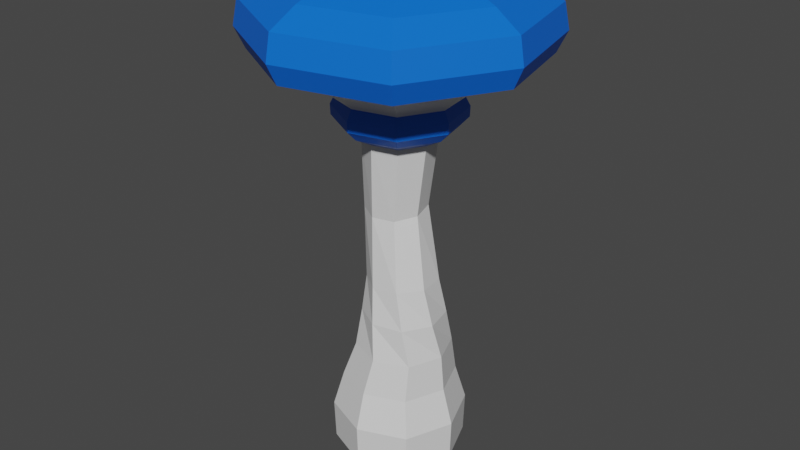 # Source: Mushroom_Bulb.blend  (saved by Blender 2.82.7; exported with 4.5.12 LTS)
import bpy
from mathutils import Matrix  # noqa: F401  (used for matrix-valued properties, if any)

bpy.ops.wm.read_factory_settings(use_empty=True)
scene = bpy.context.scene
scene.name = 'Scene'

# ---- collections
col_collection = bpy.data.collections.new('Collection'); scene.collection.children.link(col_collection)

# ---- materials (node trees are filled in below, after node groups)
mat_material = bpy.data.materials.new('Material')
mat_material.alpha_threshold = 0.0
mat_material.use_transparent_shadow = False
mat_material.line_color = (0.0, 0.0, 0.0, 1.0)
mat_cap = bpy.data.materials.new('Cap')
mat_cap.use_transparent_shadow = False

# ---- material node trees
mat_material.use_nodes = True; mat_material.node_tree.nodes.clear()
_N = mat_material.node_tree.nodes; _L = mat_material.node_tree.links
n0 = _N.new('ShaderNodeOutputMaterial'); n0.name = 'Material Output'; n0.location = (300, 300)
n1 = _N.new('ShaderNodeBsdfPrincipled'); n1.name = 'Principled BSDF'; n1.location = (10, 300)
n1.distribution = 'GGX'
n1.subsurface_method = 'BURLEY'
n1.inputs[2].default_value = 0.4
n1.inputs[3].default_value = 1.45
n1.inputs[27].default_value = (0.0, 0.0, 0.0, 1.0)
n1.inputs[28].default_value = 1.0
_L.new(n1.outputs[0], n0.inputs[0])
n0.is_active_output = True
mat_cap.use_nodes = True; mat_cap.node_tree.nodes.clear()
_N = mat_cap.node_tree.nodes; _L = mat_cap.node_tree.links
n0 = _N.new('ShaderNodeOutputMaterial'); n0.name = 'Material Output'; n0.location = (300, 300)
n1 = _N.new('ShaderNodeBsdfPrincipled'); n1.name = 'Principled BSDF'; n1.location = (10, 300)
n1.distribution = 'GGX'
n1.subsurface_method = 'BURLEY'
n1.inputs[0].default_value = (0.0, 0.1439, 0.8, 1.0)
n1.inputs[3].default_value = 1.45
n1.inputs[27].default_value = (0.0, 0.0, 0.0, 1.0)
n1.inputs[28].default_value = 1.0
_L.new(n1.outputs[0], n0.inputs[0])
n0.is_active_output = True

# ---- world
world_world = bpy.data.worlds.new('World'); scene.world = world_world
world_world.use_nodes = True; world_world.node_tree.nodes.clear()
_N = world_world.node_tree.nodes; _L = world_world.node_tree.links
n0 = _N.new('ShaderNodeOutputWorld'); n0.name = 'World Output'; n0.location = (300, 300)
n1 = _N.new('ShaderNodeBackground'); n1.name = 'Background'; n1.location = (10, 300)
n1.inputs[0].default_value = (0.05088, 0.05088, 0.05088, 1.0)
_L.new(n1.outputs[0], n0.inputs[0])
n0.is_active_output = True
world_world.color = (0.05088, 0.05088, 0.05088)
world_world.use_sun_shadow = False
world_world.sun_shadow_jitter_overblur = 0.0

# ---- meshes
me_cube = bpy.data.meshes.new('Cube')
me_cube.from_pydata([(0.8081, 0.6165, 8.517), (1.336, 1.336, -1.0), (0.6148, -0.8059, 8.517), (1.336, -1.336, -1.0), (-0.6143, 0.8099, 8.517), (-1.336, 1.336, -1.0), (-0.8077, -0.6126, 8.517), (-1.336, -1.336, -1.0), (0.0, 1.862, -1.0), (-0.1345, -0.9889, 8.517), (0.0, -1.862, -1.0), (0.1349, 0.9929, 8.517), (-1.862, 0.0, -1.0), (0.9911, -0.1327, 8.517), (-0.9907, 0.1367, 8.517), (1.862, 0.0, -1.0), (-0.8581, -0.4641, 6.373), (-0.2189, -1.61, 9.653), (-0.2382, -1.751, 9.061), (-1.429, -1.085, 9.061), (1.754, -0.2364, 9.061), (1.088, -1.428, 9.061), (-1.753, 0.2404, 9.061), (-1.087, 1.432, 9.061), (0.2386, 1.755, 9.061), (1.43, 1.089, 9.061), (-0.3435, -2.526, 10.38), (-1.314, -0.9979, 9.653), (1.612, -0.2172, 9.653), (1.0, -1.312, 9.653), (-1.612, 0.2211, 9.653), (-0.9996, 1.316, 9.653), (0.2194, 1.614, 9.653), (1.315, 1.002, 9.653), (-2.061, -1.566, 10.38), (2.529, -0.3418, 10.38), (1.568, -2.06, 10.38), (-2.528, 0.3457, 10.38), (-1.568, 2.064, 10.38), (0.344, 2.53, 10.38), (2.062, 1.57, 10.38), (-0.5539, -4.074, 11.38), (-0.5164, -3.798, 10.8), (-3.098, -2.355, 10.8), (3.8, -0.5146, 10.8), (2.357, -3.096, 10.8), (-3.8, 0.5186, 10.8), (-2.356, 3.1, 10.8), (0.5168, 3.802, 10.8), (3.099, 2.359, 10.8), (-0.5356, -3.939, 12.11), (-3.323, -2.526, 11.38), (4.076, -0.5522, 11.38), (2.528, -3.322, 11.38), (-4.076, 0.5561, 11.38), (-2.528, 3.326, 11.38), (0.5544, 4.078, 11.38), (3.324, 2.53, 11.38), (-0.4298, -3.161, 12.59), (-3.213, -2.442, 12.11), (3.942, -0.5338, 12.11), (2.445, -3.212, 12.11), (-3.941, 0.5378, 12.11), (-2.444, 3.216, 12.11), (0.536, 3.943, 12.11), (3.214, 2.446, 12.11), (-0.2502, -1.84, 13.13), (-2.579, -1.96, 12.59), (3.164, -0.4281, 12.59), (1.962, -2.577, 12.59), (-3.163, 0.432, 12.59), (-1.962, 2.581, 12.59), (0.4303, 3.165, 12.59), (2.579, 1.964, 12.59), (-1.502, -1.141, 13.13), (1.842, -0.2485, 13.13), (1.143, -1.5, 13.13), (-1.842, 0.2524, 13.13), (-1.142, 1.504, 13.13), (0.2507, 1.844, 13.13), (1.502, 1.145, 13.13), (0.0002179, 0.001981, 13.13), (1.364, 1.364, 0.1548), (-1.364, -1.364, 0.1548), (1.364, -1.364, 0.1548), (-1.364, 1.364, 0.1548), (0.0, 1.901, 0.1548), (0.0, -1.901, 0.1548), (1.901, 0.0, 0.1548), (-1.901, 0.0, 0.1548), (-0.7507, -0.5373, 4.305), (1.006, 0.471, 4.368), (0.6309, -0.912, 4.368), (-0.3757, 0.8457, 4.305), (0.3889, 0.9302, 4.336), (-0.1336, -0.9965, 4.336), (1.09, -0.2942, 4.38), (-0.8348, 0.2279, 4.292), (1.117, 0.9654, 2.245), (1.117, -0.9654, 2.245), (-0.8142, 0.9654, 2.245), (0.1512, 1.345, 2.245), (0.1512, -1.345, 2.245), (1.496, 6.787e-10, 2.245), (-1.194, 6.787e-10, 2.245), (-0.8142, -0.9654, 2.245), (1.145, 1.145, 1.2), (1.145, -1.145, 1.2), (-1.145, 1.145, 1.2), (-7.998e-10, 1.595, 1.2), (-7.998e-10, -1.595, 1.2), (1.595, -7.998e-10, 1.2), (-1.595, -7.998e-10, 1.2), (-1.145, -1.145, 1.2), (-0.7798, -0.7218, 3.291), (1.129, 0.6705, 3.291), (0.8708, -0.98, 3.291), (-0.5215, 0.9287, 3.291), (0.3545, 1.124, 3.291), (-0.005235, -1.175, 3.291), (1.324, -0.2055, 3.291), (-0.9751, 0.1542, 3.291), (1.144, 1.144, -1.355), (1.144, -1.144, -1.355), (-1.144, 1.144, -1.355), (-1.144, -1.144, -1.355), (0.0, 1.594, -1.355), (0.0, -1.594, -1.355), (-1.594, 0.0, -1.355), (1.594, 0.0, -1.355), (0.0, 0.0, -1.355), (0.5502, 0.5377, 6.48), (0.3498, -0.6628, 6.347), (-0.6576, 0.7364, 6.507), (-0.01432, 0.873, 6.52), (-0.2935, -0.7995, 6.334), (0.6875, -0.1016, 6.408), (-0.9953, 0.1752, 6.445), (0.2401, 1.767, 9.353), (-1.094, 1.441, 9.353), (1.765, -0.2379, 9.353), (1.439, 1.096, 9.353), (1.095, -1.437, 9.353), (-1.439, -1.092, 9.353), (-1.764, 0.2419, 9.353), (-0.2397, -1.763, 9.353), (0.2036, 1.498, 8.789), (-0.9274, 1.222, 8.789), (-1.219, -0.9256, 8.789), (-0.2031, -1.494, 8.789), (0.9278, -1.218, 8.789), (-1.495, 0.2053, 8.789), (1.496, -0.2014, 8.789), (1.22, 0.9296, 8.789)], [], [(151, 148, 19, 22), (135, 9, 6, 16), (137, 14, 4, 133), (10, 7, 125, 127), (136, 13, 2, 132), (134, 11, 0, 131), (133, 4, 11, 134), (12, 5, 124, 128), (132, 2, 9, 135), (149, 150, 21, 18), (146, 147, 23, 24), (1, 15, 129, 122), (131, 0, 13, 136), (7, 12, 128, 125), (16, 6, 14, 137), (148, 149, 18, 19), (142, 140, 28, 29), (141, 138, 32, 33), (138, 139, 31, 32), (140, 141, 33, 28), (147, 151, 22, 23), (150, 152, 20, 21), (152, 153, 25, 20), (153, 146, 24, 25), (28, 33, 40, 35), (27, 17, 26, 34), (31, 30, 37, 38), (17, 29, 36, 26), (144, 143, 27, 30), (145, 142, 29, 17), (139, 144, 30, 31), (143, 145, 17, 27), (34, 26, 42, 43), (38, 37, 46, 47), (26, 36, 45, 42), (37, 34, 43, 46), (32, 31, 38, 39), (33, 32, 39, 40), (29, 28, 35, 36), (30, 27, 34, 37), (42, 45, 53, 41), (46, 43, 51, 54), (45, 44, 52, 53), (49, 48, 56, 57), (35, 40, 49, 44), (39, 38, 47, 48), (40, 39, 48, 49), (36, 35, 44, 45), (53, 52, 60, 61), (57, 56, 64, 65), (56, 55, 63, 64), (52, 57, 65, 60), (47, 46, 54, 55), (43, 42, 41, 51), (44, 49, 57, 52), (48, 47, 55, 56), (60, 65, 73, 68), (59, 50, 58, 67), (63, 62, 70, 71), (50, 61, 69, 58), (54, 51, 59, 62), (41, 53, 61, 50), (55, 54, 62, 63), (51, 41, 50, 59), (67, 58, 66, 74), (71, 70, 77, 78), (58, 69, 76, 66), (70, 67, 74, 77), (64, 63, 71, 72), (65, 64, 72, 73), (61, 60, 68, 69), (62, 59, 67, 70), (81, 77, 74, 66), (75, 81, 66, 76), (80, 79, 81, 75), (79, 78, 77, 81), (68, 73, 80, 75), (72, 71, 78, 79), (73, 72, 79, 80), (69, 68, 75, 76), (7, 83, 89, 12), (1, 82, 88, 15), (3, 84, 87, 10), (5, 85, 86, 8), (8, 86, 82, 1), (15, 88, 84, 3), (12, 89, 85, 5), (10, 87, 83, 7), (114, 90, 97, 121), (115, 91, 96, 120), (116, 92, 95, 119), (117, 93, 94, 118), (118, 94, 91, 115), (120, 96, 92, 116), (121, 97, 93, 117), (119, 95, 90, 114), (110, 102, 105, 113), (112, 104, 100, 108), (111, 103, 99, 107), (109, 101, 98, 106), (108, 100, 101, 109), (107, 99, 102, 110), (106, 98, 103, 111), (113, 105, 104, 112), (83, 113, 112, 89), (82, 106, 111, 88), (84, 107, 110, 87), (85, 108, 109, 86), (86, 109, 106, 82), (88, 111, 107, 84), (89, 112, 108, 85), (87, 110, 113, 83), (102, 119, 114, 105), (104, 121, 117, 100), (103, 120, 116, 99), (101, 118, 115, 98), (100, 117, 118, 101), (99, 116, 119, 102), (98, 115, 120, 103), (105, 114, 121, 104), (130, 129, 123, 127), (128, 130, 127, 125), (124, 126, 130, 128), (126, 122, 129, 130), (15, 3, 123, 129), (8, 1, 122, 126), (5, 8, 126, 124), (3, 10, 127, 123), (90, 16, 137, 97), (91, 131, 136, 96), (92, 132, 135, 95), (93, 133, 134, 94), (94, 134, 131, 91), (96, 136, 132, 92), (97, 137, 133, 93), (95, 135, 16, 90), (19, 18, 145, 143), (23, 22, 144, 139), (18, 21, 142, 145), (22, 19, 143, 144), (20, 25, 141, 140), (24, 23, 139, 138), (25, 24, 138, 141), (21, 20, 140, 142), (0, 11, 146, 153), (13, 0, 153, 152), (2, 13, 152, 150), (4, 14, 151, 147), (6, 9, 149, 148), (11, 4, 147, 146), (9, 2, 150, 149), (14, 6, 148, 151)])
me_cube.polygons.foreach_set('material_index', [1, 0, 0, 0, 0, 0, 0, 0, 0, 1, 1, 0, 0, 0, 0, 1, 1, 1, 1, 1, 1, 1, 1, 1, 0, 0, 0, 0, 1, 1, 1, 1, 0, 0, 0, 0, 0, 0, 0, 0, 1, 1, 1, 1, 0, 0, 0, 0, 1, 1, 1, 1, 1, 1, 1, 1, 1, 1, 1, 1, 1, 1, 1, 1, 1, 1, 1, 1, 1, 1, 1, 1, 1, 1, 1, 1, 1, 1, 1, 1, 0, 0, 0, 0, 0, 0, 0, 0, 0, 0, 0, 0, 0, 0, 0, 0, 0, 0, 0, 0, 0, 0, 0, 0, 0, 0, 0, 0, 0, 0, 0, 0, 0, 0, 0, 0, 0, 0, 0, 0, 0, 0, 0, 0, 0, 0, 0, 0, 0, 0, 0, 0, 0, 0, 0, 0, 1, 1, 1, 1, 1, 1, 1, 1, 1, 1, 1, 1, 1, 1, 1, 1])
_uv = me_cube.uv_layers.new(name='UVMap')
_uv.uv.foreach_set('vector', [0.625, 0.125, 0.625, 0.0, 0.625, 0.0, 0.625, 0.125, 0.5701, 0.875, 0.625, 0.875, 0.625, 1.0, 0.5701, 1.0, 0.5701, 0.125, 0.625, 0.125, 0.625, 0.25, 0.5701, 0.25, 0.375, 0.875, 0.375, 1.0, 0.375, 1.0, 0.375, 0.875, 0.5701, 0.625, 0.625, 0.625, 0.625, 0.75, 0.5701, 0.75, 0.5701, 0.375, 0.625, 0.375, 0.625, 0.5, 0.5701, 0.5, 0.5701, 0.25, 0.625, 0.25, 0.625, 0.375, 0.5701, 0.375, 0.375, 0.125, 0.375, 0.25, 0.375, 0.25, 0.375, 0.125, 0.5701, 0.75, 0.625, 0.75, 0.625, 0.875, 0.5701, 0.875, 0.625, 0.875, 0.625, 0.75, 0.625, 0.75, 0.625, 0.875, 0.625, 0.375, 0.625, 0.25, 0.625, 0.25, 0.625, 0.375, 0.375, 0.5, 0.375, 0.625, 0.375, 0.625, 0.375, 0.5, 0.5701, 0.5, 0.625, 0.5, 0.625, 0.625, 0.5701, 0.625, 0.375, 0.0, 0.375, 0.125, 0.375, 0.125, 0.375, 0.0, 0.5701, 0.0, 0.625, 0.0, 0.625, 0.125, 0.5701, 0.125, 0.625, 1.0, 0.625, 0.875, 0.625, 0.875, 0.625, 1.0, 0.625, 0.75, 0.625, 0.625, 0.625, 0.625, 0.625, 0.75, 0.625, 0.5, 0.625, 0.375, 0.625, 0.375, 0.625, 0.5, 0.625, 0.375, 0.625, 0.25, 0.625, 0.25, 0.625, 0.375, 0.625, 0.625, 0.625, 0.5, 0.625, 0.5, 0.625, 0.625, 0.625, 0.25, 0.625, 0.125, 0.625, 0.125, 0.625, 0.25, 0.625, 0.75, 0.625, 0.625, 0.625, 0.625, 0.625, 0.75, 0.625, 0.625, 0.625, 0.5, 0.625, 0.5, 0.625, 0.625, 0.625, 0.5, 0.625, 0.375, 0.625, 0.375, 0.625, 0.5, 0.625, 0.625, 0.625, 0.5, 0.625, 0.5, 0.625, 0.625, 0.625, 1.0, 0.625, 0.875, 0.625, 0.875, 0.625, 1.0, 0.625, 0.25, 0.625, 0.125, 0.625, 0.125, 0.625, 0.25, 0.625, 0.875, 0.625, 0.75, 0.625, 0.75, 0.625, 0.875, 0.625, 0.125, 0.625, 0.0, 0.625, 0.0, 0.625, 0.125, 0.625, 0.875, 0.625, 0.75, 0.625, 0.75, 0.625, 0.875, 0.625, 0.25, 0.625, 0.125, 0.625, 0.125, 0.625, 0.25, 0.625, 1.0, 0.625, 0.875, 0.625, 0.875, 0.625, 1.0, 0.625, 1.0, 0.625, 0.875, 0.625, 0.875, 0.625, 1.0, 0.625, 0.25, 0.625, 0.125, 0.625, 0.125, 0.625, 0.25, 0.625, 0.875, 0.625, 0.75, 0.625, 0.75, 0.625, 0.875, 0.625, 0.125, 0.625, 0.0, 0.625, 0.0, 0.625, 0.125, 0.625, 0.375, 0.625, 0.25, 0.625, 0.25, 0.625, 0.375, 0.625, 0.5, 0.625, 0.375, 0.625, 0.375, 0.625, 0.5, 0.625, 0.75, 0.625, 0.625, 0.625, 0.625, 0.625, 0.75, 0.625, 0.125, 0.625, 0.0, 0.625, 0.0, 0.625, 0.125, 0.625, 0.875, 0.625, 0.75, 0.625, 0.75, 0.625, 0.875, 0.625, 0.125, 0.625, 0.0, 0.625, 0.0, 0.625, 0.125, 0.625, 0.75, 0.625, 0.625, 0.625, 0.625, 0.625, 0.75, 0.625, 0.5, 0.625, 0.375, 0.625, 0.375, 0.625, 0.5, 0.625, 0.625, 0.625, 0.5, 0.625, 0.5, 0.625, 0.625, 0.625, 0.375, 0.625, 0.25, 0.625, 0.25, 0.625, 0.375, 0.625, 0.5, 0.625, 0.375, 0.625, 0.375, 0.625, 0.5, 0.625, 0.75, 0.625, 0.625, 0.625, 0.625, 0.625, 0.75, 0.625, 0.75, 0.625, 0.625, 0.625, 0.625, 0.625, 0.75, 0.625, 0.5, 0.625, 0.375, 0.625, 0.375, 0.625, 0.5, 0.625, 0.375, 0.625, 0.25, 0.625, 0.25, 0.625, 0.375, 0.625, 0.625, 0.625, 0.5, 0.625, 0.5, 0.625, 0.625, 0.625, 0.25, 0.625, 0.125, 0.625, 0.125, 0.625, 0.25, 0.625, 1.0, 0.625, 0.875, 0.625, 0.875, 0.625, 1.0, 0.625, 0.625, 0.625, 0.5, 0.625, 0.5, 0.625, 0.625, 0.625, 0.375, 0.625, 0.25, 0.625, 0.25, 0.625, 0.375, 0.625, 0.625, 0.625, 0.5, 0.625, 0.5, 0.625, 0.625, 0.625, 1.0, 0.625, 0.875, 0.625, 0.875, 0.625, 1.0, 0.625, 0.25, 0.625, 0.125, 0.625, 0.125, 0.625, 0.25, 0.625, 0.875, 0.625, 0.75, 0.625, 0.75, 0.625, 0.875, 0.625, 0.125, 0.625, 0.0, 0.625, 0.0, 0.625, 0.125, 0.625, 0.875, 0.625, 0.75, 0.625, 0.75, 0.625, 0.875, 0.625, 0.25, 0.625, 0.125, 0.625, 0.125, 0.625, 0.25, 0.625, 1.0, 0.625, 0.875, 0.625, 0.875, 0.625, 1.0, 0.625, 1.0, 0.625, 0.875, 0.625, 0.875, 0.625, 1.0, 0.625, 0.25, 0.625, 0.125, 0.625, 0.125, 0.625, 0.25, 0.625, 0.875, 0.625, 0.75, 0.625, 0.75, 0.625, 0.875, 0.625, 0.125, 0.625, 0.0, 0.625, 0.0, 0.625, 0.125, 0.625, 0.375, 0.625, 0.25, 0.625, 0.25, 0.625, 0.375, 0.625, 0.5, 0.625, 0.375, 0.625, 0.375, 0.625, 0.5, 0.625, 0.75, 0.625, 0.625, 0.625, 0.625, 0.625, 0.75, 0.625, 0.125, 0.625, 0.0, 0.625, 0.0, 0.625, 0.125, 0.75, 0.625, 0.875, 0.625, 0.875, 0.75, 0.75, 0.75, 0.625, 0.625, 0.75, 0.625, 0.75, 0.75, 0.625, 0.75, 0.625, 0.5, 0.75, 0.5, 0.75, 0.625, 0.625, 0.625, 0.75, 0.5, 0.875, 0.5, 0.875, 0.625, 0.75, 0.625, 0.625, 0.625, 0.625, 0.5, 0.625, 0.5, 0.625, 0.625, 0.625, 0.375, 0.625, 0.25, 0.625, 0.25, 0.625, 0.375, 0.625, 0.5, 0.625, 0.375, 0.625, 0.375, 0.625, 0.5, 0.625, 0.75, 0.625, 0.625, 0.625, 0.625, 0.625, 0.75, 0.375, 0.0, 0.4053, 0.0, 0.4053, 0.125, 0.375, 0.125, 0.375, 0.5, 0.4053, 0.5, 0.4053, 0.625, 0.375, 0.625, 0.375, 0.75, 0.4053, 0.75, 0.4053, 0.875, 0.375, 0.875, 0.375, 0.25, 0.4053, 0.25, 0.4053, 0.375, 0.375, 0.375, 0.375, 0.375, 0.4053, 0.375, 0.4053, 0.5, 0.375, 0.5, 0.375, 0.625, 0.4053, 0.625, 0.4053, 0.75, 0.375, 0.75, 0.375, 0.125, 0.4053, 0.125, 0.4053, 0.25, 0.375, 0.25, 0.375, 0.875, 0.4053, 0.875, 0.4053, 1.0, 0.375, 1.0, 0.4877, 0.0, 0.5152, 0.0, 0.5152, 0.125, 0.4877, 0.125, 0.4877, 0.5, 0.5152, 0.5, 0.5152, 0.625, 0.4877, 0.625, 0.4877, 0.75, 0.5152, 0.75, 0.5152, 0.875, 0.4877, 0.875, 0.4877, 0.25, 0.5152, 0.25, 0.5152, 0.375, 0.4877, 0.375, 0.4877, 0.375, 0.5152, 0.375, 0.5152, 0.5, 0.4877, 0.5, 0.4877, 0.625, 0.5152, 0.625, 0.5152, 0.75, 0.4877, 0.75, 0.4877, 0.125, 0.5152, 0.125, 0.5152, 0.25, 0.4877, 0.25, 0.4877, 0.875, 0.5152, 0.875, 0.5152, 1.0, 0.4877, 1.0, 0.4328, 0.875, 0.4603, 0.875, 0.4603, 1.0, 0.4328, 1.0, 0.4328, 0.125, 0.4603, 0.125, 0.4603, 0.25, 0.4328, 0.25, 0.4328, 0.625, 0.4603, 0.625, 0.4603, 0.75, 0.4328, 0.75, 0.4328, 0.375, 0.4603, 0.375, 0.4603, 0.5, 0.4328, 0.5, 0.4328, 0.25, 0.4603, 0.25, 0.4603, 0.375, 0.4328, 0.375, 0.4328, 0.75, 0.4603, 0.75, 0.4603, 0.875, 0.4328, 0.875, 0.4328, 0.5, 0.4603, 0.5, 0.4603, 0.625, 0.4328, 0.625, 0.4328, 0.0, 0.4603, 0.0, 0.4603, 0.125, 0.4328, 0.125, 0.4053, 0.0, 0.4328, 0.0, 0.4328, 0.125, 0.4053, 0.125, 0.4053, 0.5, 0.4328, 0.5, 0.4328, 0.625, 0.4053, 0.625, 0.4053, 0.75, 0.4328, 0.75, 0.4328, 0.875, 0.4053, 0.875, 0.4053, 0.25, 0.4328, 0.25, 0.4328, 0.375, 0.4053, 0.375, 0.4053, 0.375, 0.4328, 0.375, 0.4328, 0.5, 0.4053, 0.5, 0.4053, 0.625, 0.4328, 0.625, 0.4328, 0.75, 0.4053, 0.75, 0.4053, 0.125, 0.4328, 0.125, 0.4328, 0.25, 0.4053, 0.25, 0.4053, 0.875, 0.4328, 0.875, 0.4328, 1.0, 0.4053, 1.0, 0.4603, 0.875, 0.4877, 0.875, 0.4877, 1.0, 0.4603, 1.0, 0.4603, 0.125, 0.4877, 0.125, 0.4877, 0.25, 0.4603, 0.25, 0.4603, 0.625, 0.4877, 0.625, 0.4877, 0.75, 0.4603, 0.75, 0.4603, 0.375, 0.4877, 0.375, 0.4877, 0.5, 0.4603, 0.5, 0.4603, 0.25, 0.4877, 0.25, 0.4877, 0.375, 0.4603, 0.375, 0.4603, 0.75, 0.4877, 0.75, 0.4877, 0.875, 0.4603, 0.875, 0.4603, 0.5, 0.4877, 0.5, 0.4877, 0.625, 0.4603, 0.625, 0.4603, 0.0, 0.4877, 0.0, 0.4877, 0.125, 0.4603, 0.125, 0.25, 0.625, 0.375, 0.625, 0.375, 0.75, 0.25, 0.75, 0.125, 0.625, 0.25, 0.625, 0.25, 0.75, 0.125, 0.75, 0.125, 0.5, 0.25, 0.5, 0.25, 0.625, 0.125, 0.625, 0.25, 0.5, 0.375, 0.5, 0.375, 0.625, 0.25, 0.625, 0.375, 0.625, 0.375, 0.75, 0.375, 0.75, 0.375, 0.625, 0.375, 0.375, 0.375, 0.5, 0.375, 0.5, 0.375, 0.375, 0.375, 0.25, 0.375, 0.375, 0.375, 0.375, 0.375, 0.25, 0.375, 0.75, 0.375, 0.875, 0.375, 0.875, 0.375, 0.75, 0.5152, 0.0, 0.5701, 0.0, 0.5701, 0.125, 0.5152, 0.125, 0.5152, 0.5, 0.5701, 0.5, 0.5701, 0.625, 0.5152, 0.625, 0.5152, 0.75, 0.5701, 0.75, 0.5701, 0.875, 0.5152, 0.875, 0.5152, 0.25, 0.5701, 0.25, 0.5701, 0.375, 0.5152, 0.375, 0.5152, 0.375, 0.5701, 0.375, 0.5701, 0.5, 0.5152, 0.5, 0.5152, 0.625, 0.5701, 0.625, 0.5701, 0.75, 0.5152, 0.75, 0.5152, 0.125, 0.5701, 0.125, 0.5701, 0.25, 0.5152, 0.25, 0.5152, 0.875, 0.5701, 0.875, 0.5701, 1.0, 0.5152, 1.0, 0.625, 1.0, 0.625, 0.875, 0.625, 0.875, 0.625, 1.0, 0.625, 0.25, 0.625, 0.125, 0.625, 0.125, 0.625, 0.25, 0.625, 0.875, 0.625, 0.75, 0.625, 0.75, 0.625, 0.875, 0.625, 0.125, 0.625, 0.0, 0.625, 0.0, 0.625, 0.125, 0.625, 0.625, 0.625, 0.5, 0.625, 0.5, 0.625, 0.625, 0.625, 0.375, 0.625, 0.25, 0.625, 0.25, 0.625, 0.375, 0.625, 0.5, 0.625, 0.375, 0.625, 0.375, 0.625, 0.5, 0.625, 0.75, 0.625, 0.625, 0.625, 0.625, 0.625, 0.75, 0.625, 0.5, 0.625, 0.375, 0.625, 0.375, 0.625, 0.5, 0.625, 0.625, 0.625, 0.5, 0.625, 0.5, 0.625, 0.625, 0.625, 0.75, 0.625, 0.625, 0.625, 0.625, 0.625, 0.75, 0.625, 0.25, 0.625, 0.125, 0.625, 0.125, 0.625, 0.25, 0.625, 1.0, 0.625, 0.875, 0.625, 0.875, 0.625, 1.0, 0.625, 0.375, 0.625, 0.25, 0.625, 0.25, 0.625, 0.375, 0.625, 0.875, 0.625, 0.75, 0.625, 0.75, 0.625, 0.875, 0.625, 0.125, 0.625, 0.0, 0.625, 0.0, 0.625, 0.125])
me_cube.materials.append(mat_material)
me_cube.materials.append(mat_cap)
me_cube.use_remesh_preserve_volume = False
me_cube.use_remesh_preserve_attributes = False
me_cube.use_mirror_vertex_groups = False
me_cube.update()

# ---- objects
ob_cube = bpy.data.objects.new('Cube', me_cube)

# ---- transforms, parenting, visibility, modifiers, constraints
ob_cube.location = (0.0, 0.0, 0.0)
ob_cube.lock_rotations_4d = False
ob_cube.empty_display_type = 'ARROWS'
ob_cube.lineart.crease_threshold = 0.0

# ---- collection membership
col_collection.objects.link(ob_cube)

# ---- scene / render settings (as saved in the file)
scene.frame_start = 1; scene.frame_end = 250; scene.frame_set(0)
scene.render.engine = 'BLENDER_EEVEE_NEXT'
scene.cycles.use_denoising = False
scene.cycles.samples = 128
scene.cycles.sampling_pattern = 'TABULATED_SOBOL'
scene.cycles.use_adaptive_sampling = False
scene.cycles.use_light_tree = False
scene.view_settings.view_transform = 'Filmic'
bpy.context.view_layer.update()

# ---- added for rendering (the .blend has no active camera and no usable light): camera, sun
cam_auto = bpy.data.cameras.new('AutoCamera')
cam_auto.lens = 50.0
cam_auto.sensor_width = 36.0
cam_auto.clip_end = 1000.0
ob_auto_camera = bpy.data.objects.new('AutoCamera', cam_auto)
scene.collection.objects.link(ob_auto_camera)
ob_auto_camera.location = (17.1263, -20.5494, 19.5865)
ob_auto_camera.rotation_euler = (1.09748, -7.21219e-08, 0.694738)
scene.camera = ob_auto_camera
light_auto_sun = bpy.data.lights.new('AutoSun', 'SUN')
light_auto_sun.energy = 3.0
light_auto_sun.angle = 0.0523599
ob_auto_sun = bpy.data.objects.new('AutoSun', light_auto_sun)
scene.collection.objects.link(ob_auto_sun)
ob_auto_sun.rotation_euler = (0.872665, 0.174533, 0.523599)
bpy.context.view_layer.update()
